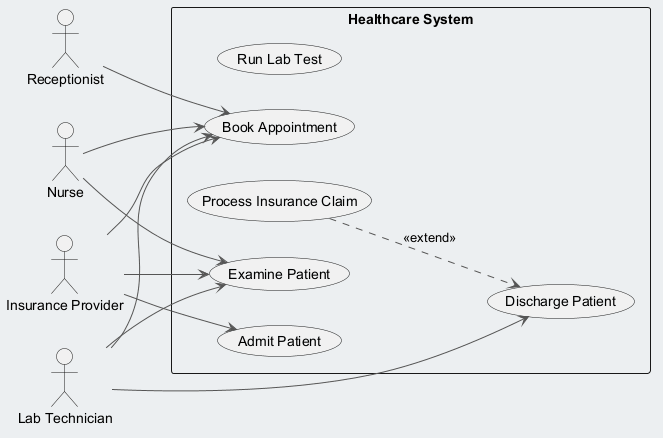

The diagram above was rendered by PlantUML. Its source (embedded in the PNG):
@startuml
skinparam backgroundColor #ECEFF1
skinparam classBackgroundColor #FFFFFF
skinparam classBorderColor #455A64
skinparam ArrowColor #555555
left to right direction
actor "Nurse" as Nurse
actor "Receptionist" as Receptionist
actor "Insurance Provider" as InsuranceProvider
actor "Lab Technician" as LabTechnician
rectangle "Healthcare System" {
  usecase "Discharge Patient" as UC_DischargePatient
  usecase "Run Lab Test" as UC_RunLabTest
  usecase "Book Appointment" as UC_BookAppointment
  usecase "Process Insurance Claim" as UC_ProcessInsuranceClaim
  usecase "Examine Patient" as UC_ExaminePatient
  usecase "Admit Patient" as UC_AdmitPatient
}
Nurse --> UC_ExaminePatient
Nurse --> UC_BookAppointment
Receptionist --> UC_BookAppointment
InsuranceProvider --> UC_BookAppointment
InsuranceProvider --> UC_AdmitPatient
InsuranceProvider --> UC_ExaminePatient
LabTechnician --> UC_BookAppointment
LabTechnician --> UC_DischargePatient
LabTechnician --> UC_ExaminePatient
UC_ProcessInsuranceClaim ..> UC_DischargePatient : <<extend>>
@enduml